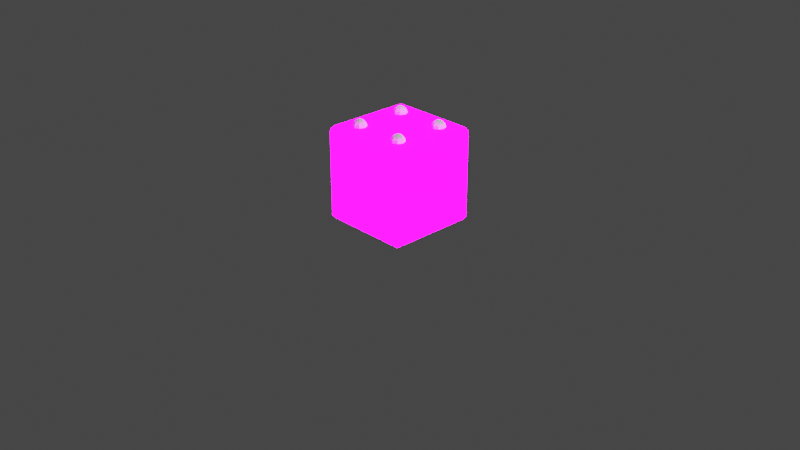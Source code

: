 # Source: Dice4.blend  (saved by Blender 3.6.11; exported with 4.5.12 LTS)
import bpy
from mathutils import Matrix  # noqa: F401  (used for matrix-valued properties, if any)

bpy.ops.wm.read_factory_settings(use_empty=True)
scene = bpy.context.scene
scene.name = 'Scene'

# ---- collections
col_collection = bpy.data.collections.new('Collection'); scene.collection.children.link(col_collection)
col_extras = bpy.data.collections.new('Extras'); scene.collection.children.link(col_extras)
col_export = bpy.data.collections.new('Export'); scene.collection.children.link(col_export)

# ---- images (referenced by path relative to the original .blend; pixels are not part of the script)
import os
ASSET_DIR = os.environ.get("B2B_ASSET_DIR", "")  # directory of the original .blend (textures are referenced by path, not embedded)
HERE = os.path.dirname(os.path.abspath(__file__))  # packed textures are extracted next to this script under _unpacked/

def load_image(name, relpath, width, height, colorspace="sRGB"):
    """Load a texture the original file referenced (path relative to the .blend, or extracted next to this script)."""
    p = next((c for c in (os.path.join(HERE, relpath), os.path.join(ASSET_DIR, relpath)) if relpath and os.path.exists(c)), "")
    if p:
        img = bpy.data.images.load(p, check_existing=True)
        img.name = name
    else:  # same state as the original file: an image datablock whose file is absent (Cycles renders it pink)
        img = bpy.data.images.new(name, width, height)
        img.source = "FILE"
        img.filepath = "//" + (relpath or name)
    img.colorspace_settings.name = colorspace
    return img
img_imphenziapixpal_emission_png = load_image('ImphenziaPixPal_Emission.png', 'ImphenziaPixPal_Emission.png', 1024, 1024, 'sRGB')
img_imphenziapixpal_attributes_png = load_image('ImphenziaPixPal_Attributes.png', 'ImphenziaPixPal_Attributes.png', 1024, 1024, 'sRGB')
img_imphenziapixpal_basecolor_png = load_image('ImphenziaPixPal_BaseColor.png', 'ImphenziaPixPal_BaseColor.png', 1024, 1024, 'sRGB')

# ---- materials (node trees are filled in below, after node groups)
mat_imphenziapixpal_001 = bpy.data.materials.new('ImphenziaPixPal.001')
mat_imphenziapixpal_001.alpha_threshold = 0.0
mat_imphenziapixpal_001.use_transparent_shadow = False
mat_imphenziapixpal_001.roughness = 0.5
mat_imphenziapixpal_001.line_color = (0.0, 0.0, 0.0, 1.0)

# ---- material node trees
mat_imphenziapixpal_001.use_nodes = True; mat_imphenziapixpal_001.node_tree.nodes.clear()
_N = mat_imphenziapixpal_001.node_tree.nodes; _L = mat_imphenziapixpal_001.node_tree.links
n0 = _N.new('ShaderNodeOutputMaterial'); n0.name = 'Material Output'; n0.location = (2687, 904)
n1 = _N.new('ShaderNodeBsdfPrincipled'); n1.name = 'Principled BSDF'; n1.location = (2220, 1074)
n1.distribution = 'GGX'
n1.subsurface_method = 'RANDOM_WALK_SKIN'
n1.inputs[3].default_value = 1.45
n1.inputs[13].default_value = 0.1412
n1.inputs[28].default_value = 20.0
n2 = _N.new('ShaderNodeMath'); n2.name = 'Math'; n2.location = (1892, 744)
n2.operation = 'SUBTRACT'
n2.inputs[0].default_value = 1.0
n3 = _N.new('ShaderNodeMath'); n3.name = 'Math.003'; n3.location = (926, 312)
n3.operation = 'MULTIPLY'
n4 = _N.new('ShaderNodeMath'); n4.name = 'Math.002'; n4.location = (554, 193)
n4.operation = 'DIVIDE'
n4.inputs[1].default_value = 36.0
n5 = _N.new('ShaderNodeSeparateColor'); n5.name = 'Separate Color'; n5.location = (538, 598)
n6 = _N.new('ShaderNodeMath'); n6.name = 'Math.001'; n6.location = (1201, 841)
n6.operation = 'SUBTRACT'
n7 = _N.new('ShaderNodeSeparateXYZ'); n7.name = 'Separate XYZ'; n7.location = (963, 968)
n8 = _N.new('ShaderNodeCombineXYZ'); n8.name = 'Combine XYZ'; n8.location = (1473, 992)
n9 = _N.new('ShaderNodeTexCoord'); n9.name = 'Texture Coordinate'; n9.location = (727, 942)
n10 = _N.new('ShaderNodeTexImage'); n10.name = 'Image Texture'; n10.location = (1803, 498)
n10.image = img_imphenziapixpal_emission_png
n10.interpolation = 'Closest'
n11 = _N.new('ShaderNodeTexImage'); n11.name = 'Image Texture.003'; n11.location = (205, 499)
n11.image = img_imphenziapixpal_attributes_png
n11.interpolation = 'Closest'
n12 = _N.new('ShaderNodeTexImage'); n12.name = 'Image Texture.002'; n12.location = (1808, 1182)
n12.image = img_imphenziapixpal_basecolor_png
n12.interpolation = 'Closest'
n13 = _N.new('ShaderNodeValue'); n13.name = 'Value'; n13.location = (357, 115)
n13.outputs[0].default_value = 1.0
_L.new(n1.outputs[0], n0.inputs[0])
_L.new(n10.outputs[0], n1.inputs[27])
_L.new(n11.outputs[0], n5.inputs[0])
_L.new(n5.outputs[1], n2.inputs[1])
_L.new(n2.outputs[0], n1.inputs[2])
_L.new(n5.outputs[0], n1.inputs[1])
_L.new(n12.outputs[0], n1.inputs[0])
_L.new(n13.outputs[0], n4.inputs[0])
_L.new(n9.outputs[2], n7.inputs[0])
_L.new(n7.outputs[0], n8.inputs[0])
_L.new(n7.outputs[2], n8.inputs[2])
_L.new(n7.outputs[1], n6.inputs[0])
_L.new(n6.outputs[0], n8.inputs[1])
_L.new(n8.outputs[0], n12.inputs[0])
_L.new(n4.outputs[0], n3.inputs[0])
_L.new(n5.outputs[2], n3.inputs[1])
_L.new(n3.outputs[0], n6.inputs[1])
_L.new(n8.outputs[0], n10.inputs[0])
n0.is_active_output = True

# ---- world
world_world = bpy.data.worlds.new('World'); scene.world = world_world
world_world.use_nodes = True; world_world.node_tree.nodes.clear()
_N = world_world.node_tree.nodes; _L = world_world.node_tree.links
n0 = _N.new('ShaderNodeOutputWorld'); n0.name = 'World Output'; n0.location = (300, 300)
n1 = _N.new('ShaderNodeBackground'); n1.name = 'Background'; n1.location = (10, 300)
n1.inputs[0].default_value = (0.05088, 0.05088, 0.05088, 1.0)
_L.new(n1.outputs[0], n0.inputs[0])
n0.is_active_output = True
world_world.color = (0.05088, 0.05088, 0.05088)
world_world.use_sun_shadow = False
world_world.sun_shadow_jitter_overblur = 0.0

# ---- cameras
cam_camera = bpy.data.cameras.new('Camera')
cam_camera.clip_end = 100.0
cam_camera.ortho_scale = 7.314

# ---- lights
light_light = bpy.data.lights.new('Light', 'POINT')
light_light.transmission_factor = 0.0
light_light.energy = 1000.0
light_light.shadow_soft_size = 0.1
light_light.shadow_maximum_resolution = 0.006
light_light.use_absolute_resolution = True

# ---- meshes
me_sphere_001 = bpy.data.meshes.new('Sphere.001')
me_sphere_001.from_pydata([(0.2911, 0.2911, 0.06929), (0.3083, 0.3083, 0.05303), (0.3198, 0.3198, 0.0287), (0.3239, 0.3239, 6.847e-08), (0.3198, 0.3198, -0.0287), (0.3083, 0.3083, -0.05303), (0.2911, 0.2911, -0.06929), (0.2995, 0.2708, 0.06929), (0.3239, 0.2708, 0.05303), (0.3401, 0.2708, 0.0287), (0.3458, 0.2708, 7.024e-08), (0.3401, 0.2708, -0.0287), (0.3239, 0.2708, -0.05303), (0.2995, 0.2708, -0.06929), (0.2911, 0.2505, 0.06929), (0.3083, 0.2333, 0.05303), (0.3198, 0.2218, 0.0287), (0.3239, 0.2178, 6.628e-08), (0.3198, 0.2218, -0.0287), (0.3083, 0.2333, -0.05303), (0.2911, 0.2505, -0.06929), (0.2708, 0.2421, 0.06929), (0.2708, 0.2178, 0.05303), (0.2708, 0.2015, 0.0287), (0.2708, 0.1958, 5.891e-08), (0.2708, 0.2015, -0.0287), (0.2708, 0.2178, -0.05303), (0.2708, 0.2421, -0.06929), (0.2505, 0.2505, 0.06929), (0.2333, 0.2333, 0.05303), (0.2218, 0.2218, 0.0287), (0.2178, 0.2178, 5.245e-08), (0.2218, 0.2218, -0.0287), (0.2333, 0.2333, -0.05303), (0.2505, 0.2505, -0.06929), (0.2421, 0.2708, 0.06929), (0.2178, 0.2708, 0.05303), (0.2015, 0.2708, 0.0287), (0.1958, 0.2708, 5.068e-08), (0.2015, 0.2708, -0.0287), (0.2178, 0.2708, -0.05303), (0.2421, 0.2708, -0.06929), (0.2505, 0.2911, 0.06929), (0.2333, 0.3083, 0.05303), (0.2218, 0.3198, 0.0287), (0.2178, 0.3239, 5.464e-08), (0.2218, 0.3198, -0.0287), (0.2333, 0.3083, -0.05303), (0.2505, 0.2911, -0.06929), (0.2708, 0.2708, -0.075), (0.2708, 0.2708, 0.075), (0.2708, 0.2995, 0.06929), (0.2708, 0.3239, 0.05303), (0.2708, 0.3401, 0.0287), (0.2708, 0.3458, 6.201e-08), (0.2708, 0.3401, -0.0287), (0.2708, 0.3239, -0.05303), (0.2708, 0.2995, -0.06929)], [], [(57, 56, 5, 6), (55, 54, 3, 4), (53, 52, 1, 2), (51, 50, 0), (49, 57, 6), (56, 55, 4, 5), (54, 53, 2, 3), (52, 51, 0, 1), (49, 6, 13), (5, 4, 11, 12), (3, 2, 9, 10), (1, 0, 7, 8), (6, 5, 12, 13), (4, 3, 10, 11), (2, 1, 8, 9), (0, 50, 7), (10, 9, 16, 17), (8, 7, 14, 15), (13, 12, 19, 20), (11, 10, 17, 18), (9, 8, 15, 16), (7, 50, 14), (49, 13, 20), (12, 11, 18, 19), (20, 19, 26, 27), (18, 17, 24, 25), (16, 15, 22, 23), (14, 50, 21), (49, 20, 27), (19, 18, 25, 26), (17, 16, 23, 24), (15, 14, 21, 22), (23, 22, 29, 30), (21, 50, 28), (49, 27, 34), (26, 25, 32, 33), (24, 23, 30, 31), (22, 21, 28, 29), (27, 26, 33, 34), (25, 24, 31, 32), (49, 34, 41), (33, 32, 39, 40), (31, 30, 37, 38), (29, 28, 35, 36), (34, 33, 40, 41), (32, 31, 38, 39), (30, 29, 36, 37), (28, 50, 35), (36, 35, 42, 43), (41, 40, 47, 48), (39, 38, 45, 46), (37, 36, 43, 44), (35, 50, 42), (49, 41, 48), (40, 39, 46, 47), (38, 37, 44, 45), (48, 47, 56, 57), (46, 45, 54, 55), (44, 43, 52, 53), (42, 50, 51), (49, 48, 57), (47, 46, 55, 56), (45, 44, 53, 54), (43, 42, 51, 52)])
_uv = me_sphere_001.uv_layers.new(name='UVMap')
_uv.uv.foreach_set('vector', [0.75, 0.125, 0.75, 0.25, 0.625, 0.25, 0.625, 0.125, 0.75, 0.375, 0.75, 0.5, 0.625, 0.5, 0.625, 0.375, 0.75, 0.625, 0.75, 0.75, 0.625, 0.75, 0.625, 0.625, 0.75, 0.875, 0.6875, 1.0, 0.625, 0.875, 0.6875, 0.0, 0.75, 0.125, 0.625, 0.125, 0.75, 0.25, 0.75, 0.375, 0.625, 0.375, 0.625, 0.25, 0.75, 0.5, 0.75, 0.625, 0.625, 0.625, 0.625, 0.5, 0.75, 0.75, 0.75, 0.875, 0.625, 0.875, 0.625, 0.75, 0.5625, 0.0, 0.625, 0.125, 0.5, 0.125, 0.625, 0.25, 0.625, 0.375, 0.5, 0.375, 0.5, 0.25, 0.625, 0.5, 0.625, 0.625, 0.5, 0.625, 0.5, 0.5, 0.625, 0.75, 0.625, 0.875, 0.5, 0.875, 0.5, 0.75, 0.625, 0.125, 0.625, 0.25, 0.5, 0.25, 0.5, 0.125, 0.625, 0.375, 0.625, 0.5, 0.5, 0.5, 0.5, 0.375, 0.625, 0.625, 0.625, 0.75, 0.5, 0.75, 0.5, 0.625, 0.625, 0.875, 0.5625, 1.0, 0.5, 0.875, 0.5, 0.5, 0.5, 0.625, 0.375, 0.625, 0.375, 0.5, 0.5, 0.75, 0.5, 0.875, 0.375, 0.875, 0.375, 0.75, 0.5, 0.125, 0.5, 0.25, 0.375, 0.25, 0.375, 0.125, 0.5, 0.375, 0.5, 0.5, 0.375, 0.5, 0.375, 0.375, 0.5, 0.625, 0.5, 0.75, 0.375, 0.75, 0.375, 0.625, 0.5, 0.875, 0.4375, 1.0, 0.375, 0.875, 0.4375, 0.0, 0.5, 0.125, 0.375, 0.125, 0.5, 0.25, 0.5, 0.375, 0.375, 0.375, 0.375, 0.25, 0.375, 0.125, 0.375, 0.25, 0.25, 0.25, 0.25, 0.125, 0.375, 0.375, 0.375, 0.5, 0.25, 0.5, 0.25, 0.375, 0.375, 0.625, 0.375, 0.75, 0.25, 0.75, 0.25, 0.625, 0.375, 0.875, 0.3125, 1.0, 0.25, 0.875, 0.3125, 0.0, 0.375, 0.125, 0.25, 0.125, 0.375, 0.25, 0.375, 0.375, 0.25, 0.375, 0.25, 0.25, 0.375, 0.5, 0.375, 0.625, 0.25, 0.625, 0.25, 0.5, 0.375, 0.75, 0.375, 0.875, 0.25, 0.875, 0.25, 0.75, 0.25, 0.625, 0.25, 0.75, 0.125, 0.75, 0.125, 0.625, 0.25, 0.875, 0.1875, 1.0, 0.125, 0.875, 0.1875, 0.0, 0.25, 0.125, 0.125, 0.125, 0.25, 0.25, 0.25, 0.375, 0.125, 0.375, 0.125, 0.25, 0.25, 0.5, 0.25, 0.625, 0.125, 0.625, 0.125, 0.5, 0.25, 0.75, 0.25, 0.875, 0.125, 0.875, 0.125, 0.75, 0.25, 0.125, 0.25, 0.25, 0.125, 0.25, 0.125, 0.125, 0.25, 0.375, 0.25, 0.5, 0.125, 0.5, 0.125, 0.375, 0.0625, 0.0, 0.125, 0.125, 0.0, 0.125, 0.125, 0.25, 0.125, 0.375, 0.0, 0.375, 0.0, 0.25, 0.125, 0.5, 0.125, 0.625, 0.0, 0.625, 0.0, 0.5, 0.125, 0.75, 0.125, 0.875, 0.0, 0.875, 0.0, 0.75, 0.125, 0.125, 0.125, 0.25, 0.0, 0.25, 0.0, 0.125, 0.125, 0.375, 0.125, 0.5, 0.0, 0.5, 0.0, 0.375, 0.125, 0.625, 0.125, 0.75, 0.0, 0.75, 0.0, 0.625, 0.125, 0.875, 0.0625, 1.0, 0.0, 0.875, 1.0, 0.75, 1.0, 0.875, 0.875, 0.875, 0.875, 0.75, 1.0, 0.125, 1.0, 0.25, 0.875, 0.25, 0.875, 0.125, 1.0, 0.375, 1.0, 0.5, 0.875, 0.5, 0.875, 0.375, 1.0, 0.625, 1.0, 0.75, 0.875, 0.75, 0.875, 0.625, 1.0, 0.875, 0.9375, 1.0, 0.875, 0.875, 0.9375, 0.0, 1.0, 0.125, 0.875, 0.125, 1.0, 0.25, 1.0, 0.375, 0.875, 0.375, 0.875, 0.25, 1.0, 0.5, 1.0, 0.625, 0.875, 0.625, 0.875, 0.5, 0.875, 0.125, 0.875, 0.25, 0.75, 0.25, 0.75, 0.125, 0.875, 0.375, 0.875, 0.5, 0.75, 0.5, 0.75, 0.375, 0.875, 0.625, 0.875, 0.75, 0.75, 0.75, 0.75, 0.625, 0.875, 0.875, 0.8125, 1.0, 0.75, 0.875, 0.8125, 0.0, 0.875, 0.125, 0.75, 0.125, 0.875, 0.25, 0.875, 0.375, 0.75, 0.375, 0.75, 0.25, 0.875, 0.5, 0.875, 0.625, 0.75, 0.625, 0.75, 0.5, 0.875, 0.75, 0.875, 0.875, 0.75, 0.875, 0.75, 0.75])
me_sphere_001.update()
me_sphere_003 = bpy.data.meshes.new('Sphere.003')
me_sphere_003.from_pydata([(0.2911, 0.2911, 0.06929), (0.3083, 0.3083, 0.05303), (0.3198, 0.3198, 0.0287), (0.3239, 0.3239, 6.847e-08), (0.3198, 0.3198, -0.0287), (0.3083, 0.3083, -0.05303), (0.2911, 0.2911, -0.06929), (0.2995, 0.2708, 0.06929), (0.3239, 0.2708, 0.05303), (0.3401, 0.2708, 0.0287), (0.3458, 0.2708, 7.024e-08), (0.3401, 0.2708, -0.0287), (0.3239, 0.2708, -0.05303), (0.2995, 0.2708, -0.06929), (0.2911, 0.2505, 0.06929), (0.3083, 0.2333, 0.05303), (0.3198, 0.2218, 0.0287), (0.3239, 0.2178, 6.628e-08), (0.3198, 0.2218, -0.0287), (0.3083, 0.2333, -0.05303), (0.2911, 0.2505, -0.06929), (0.2708, 0.2421, 0.06929), (0.2708, 0.2178, 0.05303), (0.2708, 0.2015, 0.0287), (0.2708, 0.1958, 5.891e-08), (0.2708, 0.2015, -0.0287), (0.2708, 0.2178, -0.05303), (0.2708, 0.2421, -0.06929), (0.2505, 0.2505, 0.06929), (0.2333, 0.2333, 0.05303), (0.2218, 0.2218, 0.0287), (0.2178, 0.2178, 5.245e-08), (0.2218, 0.2218, -0.0287), (0.2333, 0.2333, -0.05303), (0.2505, 0.2505, -0.06929), (0.2421, 0.2708, 0.06929), (0.2178, 0.2708, 0.05303), (0.2015, 0.2708, 0.0287), (0.1958, 0.2708, 5.068e-08), (0.2015, 0.2708, -0.0287), (0.2178, 0.2708, -0.05303), (0.2421, 0.2708, -0.06929), (0.2505, 0.2911, 0.06929), (0.2333, 0.3083, 0.05303), (0.2218, 0.3198, 0.0287), (0.2178, 0.3239, 5.464e-08), (0.2218, 0.3198, -0.0287), (0.2333, 0.3083, -0.05303), (0.2505, 0.2911, -0.06929), (0.2708, 0.2708, -0.075), (0.2708, 0.2708, 0.075), (0.2708, 0.2995, 0.06929), (0.2708, 0.3239, 0.05303), (0.2708, 0.3401, 0.0287), (0.2708, 0.3458, 6.201e-08), (0.2708, 0.3401, -0.0287), (0.2708, 0.3239, -0.05303), (0.2708, 0.2995, -0.06929)], [], [(57, 56, 5, 6), (55, 54, 3, 4), (53, 52, 1, 2), (51, 50, 0), (49, 57, 6), (56, 55, 4, 5), (54, 53, 2, 3), (52, 51, 0, 1), (49, 6, 13), (5, 4, 11, 12), (3, 2, 9, 10), (1, 0, 7, 8), (6, 5, 12, 13), (4, 3, 10, 11), (2, 1, 8, 9), (0, 50, 7), (10, 9, 16, 17), (8, 7, 14, 15), (13, 12, 19, 20), (11, 10, 17, 18), (9, 8, 15, 16), (7, 50, 14), (49, 13, 20), (12, 11, 18, 19), (20, 19, 26, 27), (18, 17, 24, 25), (16, 15, 22, 23), (14, 50, 21), (49, 20, 27), (19, 18, 25, 26), (17, 16, 23, 24), (15, 14, 21, 22), (23, 22, 29, 30), (21, 50, 28), (49, 27, 34), (26, 25, 32, 33), (24, 23, 30, 31), (22, 21, 28, 29), (27, 26, 33, 34), (25, 24, 31, 32), (49, 34, 41), (33, 32, 39, 40), (31, 30, 37, 38), (29, 28, 35, 36), (34, 33, 40, 41), (32, 31, 38, 39), (30, 29, 36, 37), (28, 50, 35), (36, 35, 42, 43), (41, 40, 47, 48), (39, 38, 45, 46), (37, 36, 43, 44), (35, 50, 42), (49, 41, 48), (40, 39, 46, 47), (38, 37, 44, 45), (48, 47, 56, 57), (46, 45, 54, 55), (44, 43, 52, 53), (42, 50, 51), (49, 48, 57), (47, 46, 55, 56), (45, 44, 53, 54), (43, 42, 51, 52)])
_uv = me_sphere_003.uv_layers.new(name='UVMap')
_uv.uv.foreach_set('vector', [0.75, 0.125, 0.75, 0.25, 0.625, 0.25, 0.625, 0.125, 0.75, 0.375, 0.75, 0.5, 0.625, 0.5, 0.625, 0.375, 0.75, 0.625, 0.75, 0.75, 0.625, 0.75, 0.625, 0.625, 0.75, 0.875, 0.6875, 1.0, 0.625, 0.875, 0.6875, 0.0, 0.75, 0.125, 0.625, 0.125, 0.75, 0.25, 0.75, 0.375, 0.625, 0.375, 0.625, 0.25, 0.75, 0.5, 0.75, 0.625, 0.625, 0.625, 0.625, 0.5, 0.75, 0.75, 0.75, 0.875, 0.625, 0.875, 0.625, 0.75, 0.5625, 0.0, 0.625, 0.125, 0.5, 0.125, 0.625, 0.25, 0.625, 0.375, 0.5, 0.375, 0.5, 0.25, 0.625, 0.5, 0.625, 0.625, 0.5, 0.625, 0.5, 0.5, 0.625, 0.75, 0.625, 0.875, 0.5, 0.875, 0.5, 0.75, 0.625, 0.125, 0.625, 0.25, 0.5, 0.25, 0.5, 0.125, 0.625, 0.375, 0.625, 0.5, 0.5, 0.5, 0.5, 0.375, 0.625, 0.625, 0.625, 0.75, 0.5, 0.75, 0.5, 0.625, 0.625, 0.875, 0.5625, 1.0, 0.5, 0.875, 0.5, 0.5, 0.5, 0.625, 0.375, 0.625, 0.375, 0.5, 0.5, 0.75, 0.5, 0.875, 0.375, 0.875, 0.375, 0.75, 0.5, 0.125, 0.5, 0.25, 0.375, 0.25, 0.375, 0.125, 0.5, 0.375, 0.5, 0.5, 0.375, 0.5, 0.375, 0.375, 0.5, 0.625, 0.5, 0.75, 0.375, 0.75, 0.375, 0.625, 0.5, 0.875, 0.4375, 1.0, 0.375, 0.875, 0.4375, 0.0, 0.5, 0.125, 0.375, 0.125, 0.5, 0.25, 0.5, 0.375, 0.375, 0.375, 0.375, 0.25, 0.375, 0.125, 0.375, 0.25, 0.25, 0.25, 0.25, 0.125, 0.375, 0.375, 0.375, 0.5, 0.25, 0.5, 0.25, 0.375, 0.375, 0.625, 0.375, 0.75, 0.25, 0.75, 0.25, 0.625, 0.375, 0.875, 0.3125, 1.0, 0.25, 0.875, 0.3125, 0.0, 0.375, 0.125, 0.25, 0.125, 0.375, 0.25, 0.375, 0.375, 0.25, 0.375, 0.25, 0.25, 0.375, 0.5, 0.375, 0.625, 0.25, 0.625, 0.25, 0.5, 0.375, 0.75, 0.375, 0.875, 0.25, 0.875, 0.25, 0.75, 0.25, 0.625, 0.25, 0.75, 0.125, 0.75, 0.125, 0.625, 0.25, 0.875, 0.1875, 1.0, 0.125, 0.875, 0.1875, 0.0, 0.25, 0.125, 0.125, 0.125, 0.25, 0.25, 0.25, 0.375, 0.125, 0.375, 0.125, 0.25, 0.25, 0.5, 0.25, 0.625, 0.125, 0.625, 0.125, 0.5, 0.25, 0.75, 0.25, 0.875, 0.125, 0.875, 0.125, 0.75, 0.25, 0.125, 0.25, 0.25, 0.125, 0.25, 0.125, 0.125, 0.25, 0.375, 0.25, 0.5, 0.125, 0.5, 0.125, 0.375, 0.0625, 0.0, 0.125, 0.125, 0.0, 0.125, 0.125, 0.25, 0.125, 0.375, 0.0, 0.375, 0.0, 0.25, 0.125, 0.5, 0.125, 0.625, 0.0, 0.625, 0.0, 0.5, 0.125, 0.75, 0.125, 0.875, 0.0, 0.875, 0.0, 0.75, 0.125, 0.125, 0.125, 0.25, 0.0, 0.25, 0.0, 0.125, 0.125, 0.375, 0.125, 0.5, 0.0, 0.5, 0.0, 0.375, 0.125, 0.625, 0.125, 0.75, 0.0, 0.75, 0.0, 0.625, 0.125, 0.875, 0.0625, 1.0, 0.0, 0.875, 1.0, 0.75, 1.0, 0.875, 0.875, 0.875, 0.875, 0.75, 1.0, 0.125, 1.0, 0.25, 0.875, 0.25, 0.875, 0.125, 1.0, 0.375, 1.0, 0.5, 0.875, 0.5, 0.875, 0.375, 1.0, 0.625, 1.0, 0.75, 0.875, 0.75, 0.875, 0.625, 1.0, 0.875, 0.9375, 1.0, 0.875, 0.875, 0.9375, 0.0, 1.0, 0.125, 0.875, 0.125, 1.0, 0.25, 1.0, 0.375, 0.875, 0.375, 0.875, 0.25, 1.0, 0.5, 1.0, 0.625, 0.875, 0.625, 0.875, 0.5, 0.875, 0.125, 0.875, 0.25, 0.75, 0.25, 0.75, 0.125, 0.875, 0.375, 0.875, 0.5, 0.75, 0.5, 0.75, 0.375, 0.875, 0.625, 0.875, 0.75, 0.75, 0.75, 0.75, 0.625, 0.875, 0.875, 0.8125, 1.0, 0.75, 0.875, 0.8125, 0.0, 0.875, 0.125, 0.75, 0.125, 0.875, 0.25, 0.875, 0.375, 0.75, 0.375, 0.75, 0.25, 0.875, 0.5, 0.875, 0.625, 0.75, 0.625, 0.75, 0.5, 0.875, 0.75, 0.875, 0.875, 0.75, 0.875, 0.75, 0.75])
me_sphere_003.update()
me_sphere_004 = bpy.data.meshes.new('Sphere.004')
me_sphere_004.from_pydata([(0.2911, 0.2911, 0.06929), (0.3083, 0.3083, 0.05303), (0.3198, 0.3198, 0.0287), (0.3239, 0.3239, 6.847e-08), (0.3198, 0.3198, -0.0287), (0.3083, 0.3083, -0.05303), (0.2911, 0.2911, -0.06929), (0.2995, 0.2708, 0.06929), (0.3239, 0.2708, 0.05303), (0.3401, 0.2708, 0.0287), (0.3458, 0.2708, 7.024e-08), (0.3401, 0.2708, -0.0287), (0.3239, 0.2708, -0.05303), (0.2995, 0.2708, -0.06929), (0.2911, 0.2505, 0.06929), (0.3083, 0.2333, 0.05303), (0.3198, 0.2218, 0.0287), (0.3239, 0.2178, 6.628e-08), (0.3198, 0.2218, -0.0287), (0.3083, 0.2333, -0.05303), (0.2911, 0.2505, -0.06929), (0.2708, 0.2421, 0.06929), (0.2708, 0.2178, 0.05303), (0.2708, 0.2015, 0.0287), (0.2708, 0.1958, 5.891e-08), (0.2708, 0.2015, -0.0287), (0.2708, 0.2178, -0.05303), (0.2708, 0.2421, -0.06929), (0.2505, 0.2505, 0.06929), (0.2333, 0.2333, 0.05303), (0.2218, 0.2218, 0.0287), (0.2178, 0.2178, 5.245e-08), (0.2218, 0.2218, -0.0287), (0.2333, 0.2333, -0.05303), (0.2505, 0.2505, -0.06929), (0.2421, 0.2708, 0.06929), (0.2178, 0.2708, 0.05303), (0.2015, 0.2708, 0.0287), (0.1958, 0.2708, 5.068e-08), (0.2015, 0.2708, -0.0287), (0.2178, 0.2708, -0.05303), (0.2421, 0.2708, -0.06929), (0.2505, 0.2911, 0.06929), (0.2333, 0.3083, 0.05303), (0.2218, 0.3198, 0.0287), (0.2178, 0.3239, 5.464e-08), (0.2218, 0.3198, -0.0287), (0.2333, 0.3083, -0.05303), (0.2505, 0.2911, -0.06929), (0.2708, 0.2708, -0.075), (0.2708, 0.2708, 0.075), (0.2708, 0.2995, 0.06929), (0.2708, 0.3239, 0.05303), (0.2708, 0.3401, 0.0287), (0.2708, 0.3458, 6.201e-08), (0.2708, 0.3401, -0.0287), (0.2708, 0.3239, -0.05303), (0.2708, 0.2995, -0.06929)], [], [(57, 56, 5, 6), (55, 54, 3, 4), (53, 52, 1, 2), (51, 50, 0), (49, 57, 6), (56, 55, 4, 5), (54, 53, 2, 3), (52, 51, 0, 1), (49, 6, 13), (5, 4, 11, 12), (3, 2, 9, 10), (1, 0, 7, 8), (6, 5, 12, 13), (4, 3, 10, 11), (2, 1, 8, 9), (0, 50, 7), (10, 9, 16, 17), (8, 7, 14, 15), (13, 12, 19, 20), (11, 10, 17, 18), (9, 8, 15, 16), (7, 50, 14), (49, 13, 20), (12, 11, 18, 19), (20, 19, 26, 27), (18, 17, 24, 25), (16, 15, 22, 23), (14, 50, 21), (49, 20, 27), (19, 18, 25, 26), (17, 16, 23, 24), (15, 14, 21, 22), (23, 22, 29, 30), (21, 50, 28), (49, 27, 34), (26, 25, 32, 33), (24, 23, 30, 31), (22, 21, 28, 29), (27, 26, 33, 34), (25, 24, 31, 32), (49, 34, 41), (33, 32, 39, 40), (31, 30, 37, 38), (29, 28, 35, 36), (34, 33, 40, 41), (32, 31, 38, 39), (30, 29, 36, 37), (28, 50, 35), (36, 35, 42, 43), (41, 40, 47, 48), (39, 38, 45, 46), (37, 36, 43, 44), (35, 50, 42), (49, 41, 48), (40, 39, 46, 47), (38, 37, 44, 45), (48, 47, 56, 57), (46, 45, 54, 55), (44, 43, 52, 53), (42, 50, 51), (49, 48, 57), (47, 46, 55, 56), (45, 44, 53, 54), (43, 42, 51, 52)])
_uv = me_sphere_004.uv_layers.new(name='UVMap')
_uv.uv.foreach_set('vector', [0.75, 0.125, 0.75, 0.25, 0.625, 0.25, 0.625, 0.125, 0.75, 0.375, 0.75, 0.5, 0.625, 0.5, 0.625, 0.375, 0.75, 0.625, 0.75, 0.75, 0.625, 0.75, 0.625, 0.625, 0.75, 0.875, 0.6875, 1.0, 0.625, 0.875, 0.6875, 0.0, 0.75, 0.125, 0.625, 0.125, 0.75, 0.25, 0.75, 0.375, 0.625, 0.375, 0.625, 0.25, 0.75, 0.5, 0.75, 0.625, 0.625, 0.625, 0.625, 0.5, 0.75, 0.75, 0.75, 0.875, 0.625, 0.875, 0.625, 0.75, 0.5625, 0.0, 0.625, 0.125, 0.5, 0.125, 0.625, 0.25, 0.625, 0.375, 0.5, 0.375, 0.5, 0.25, 0.625, 0.5, 0.625, 0.625, 0.5, 0.625, 0.5, 0.5, 0.625, 0.75, 0.625, 0.875, 0.5, 0.875, 0.5, 0.75, 0.625, 0.125, 0.625, 0.25, 0.5, 0.25, 0.5, 0.125, 0.625, 0.375, 0.625, 0.5, 0.5, 0.5, 0.5, 0.375, 0.625, 0.625, 0.625, 0.75, 0.5, 0.75, 0.5, 0.625, 0.625, 0.875, 0.5625, 1.0, 0.5, 0.875, 0.5, 0.5, 0.5, 0.625, 0.375, 0.625, 0.375, 0.5, 0.5, 0.75, 0.5, 0.875, 0.375, 0.875, 0.375, 0.75, 0.5, 0.125, 0.5, 0.25, 0.375, 0.25, 0.375, 0.125, 0.5, 0.375, 0.5, 0.5, 0.375, 0.5, 0.375, 0.375, 0.5, 0.625, 0.5, 0.75, 0.375, 0.75, 0.375, 0.625, 0.5, 0.875, 0.4375, 1.0, 0.375, 0.875, 0.4375, 0.0, 0.5, 0.125, 0.375, 0.125, 0.5, 0.25, 0.5, 0.375, 0.375, 0.375, 0.375, 0.25, 0.375, 0.125, 0.375, 0.25, 0.25, 0.25, 0.25, 0.125, 0.375, 0.375, 0.375, 0.5, 0.25, 0.5, 0.25, 0.375, 0.375, 0.625, 0.375, 0.75, 0.25, 0.75, 0.25, 0.625, 0.375, 0.875, 0.3125, 1.0, 0.25, 0.875, 0.3125, 0.0, 0.375, 0.125, 0.25, 0.125, 0.375, 0.25, 0.375, 0.375, 0.25, 0.375, 0.25, 0.25, 0.375, 0.5, 0.375, 0.625, 0.25, 0.625, 0.25, 0.5, 0.375, 0.75, 0.375, 0.875, 0.25, 0.875, 0.25, 0.75, 0.25, 0.625, 0.25, 0.75, 0.125, 0.75, 0.125, 0.625, 0.25, 0.875, 0.1875, 1.0, 0.125, 0.875, 0.1875, 0.0, 0.25, 0.125, 0.125, 0.125, 0.25, 0.25, 0.25, 0.375, 0.125, 0.375, 0.125, 0.25, 0.25, 0.5, 0.25, 0.625, 0.125, 0.625, 0.125, 0.5, 0.25, 0.75, 0.25, 0.875, 0.125, 0.875, 0.125, 0.75, 0.25, 0.125, 0.25, 0.25, 0.125, 0.25, 0.125, 0.125, 0.25, 0.375, 0.25, 0.5, 0.125, 0.5, 0.125, 0.375, 0.0625, 0.0, 0.125, 0.125, 0.0, 0.125, 0.125, 0.25, 0.125, 0.375, 0.0, 0.375, 0.0, 0.25, 0.125, 0.5, 0.125, 0.625, 0.0, 0.625, 0.0, 0.5, 0.125, 0.75, 0.125, 0.875, 0.0, 0.875, 0.0, 0.75, 0.125, 0.125, 0.125, 0.25, 0.0, 0.25, 0.0, 0.125, 0.125, 0.375, 0.125, 0.5, 0.0, 0.5, 0.0, 0.375, 0.125, 0.625, 0.125, 0.75, 0.0, 0.75, 0.0, 0.625, 0.125, 0.875, 0.0625, 1.0, 0.0, 0.875, 1.0, 0.75, 1.0, 0.875, 0.875, 0.875, 0.875, 0.75, 1.0, 0.125, 1.0, 0.25, 0.875, 0.25, 0.875, 0.125, 1.0, 0.375, 1.0, 0.5, 0.875, 0.5, 0.875, 0.375, 1.0, 0.625, 1.0, 0.75, 0.875, 0.75, 0.875, 0.625, 1.0, 0.875, 0.9375, 1.0, 0.875, 0.875, 0.9375, 0.0, 1.0, 0.125, 0.875, 0.125, 1.0, 0.25, 1.0, 0.375, 0.875, 0.375, 0.875, 0.25, 1.0, 0.5, 1.0, 0.625, 0.875, 0.625, 0.875, 0.5, 0.875, 0.125, 0.875, 0.25, 0.75, 0.25, 0.75, 0.125, 0.875, 0.375, 0.875, 0.5, 0.75, 0.5, 0.75, 0.375, 0.875, 0.625, 0.875, 0.75, 0.75, 0.75, 0.75, 0.625, 0.875, 0.875, 0.8125, 1.0, 0.75, 0.875, 0.8125, 0.0, 0.875, 0.125, 0.75, 0.125, 0.875, 0.25, 0.875, 0.375, 0.75, 0.375, 0.75, 0.25, 0.875, 0.5, 0.875, 0.625, 0.75, 0.625, 0.75, 0.5, 0.875, 0.75, 0.875, 0.875, 0.75, 0.875, 0.75, 0.75])
me_sphere_004.update()
me_sphere_005 = bpy.data.meshes.new('Sphere.005')
me_sphere_005.from_pydata([(0.2911, 0.2911, 0.06929), (0.3083, 0.3083, 0.05303), (0.3198, 0.3198, 0.0287), (0.3239, 0.3239, 6.847e-08), (0.3198, 0.3198, -0.0287), (0.3083, 0.3083, -0.05303), (0.2911, 0.2911, -0.06929), (0.2995, 0.2708, 0.06929), (0.3239, 0.2708, 0.05303), (0.3401, 0.2708, 0.0287), (0.3458, 0.2708, 7.024e-08), (0.3401, 0.2708, -0.0287), (0.3239, 0.2708, -0.05303), (0.2995, 0.2708, -0.06929), (0.2911, 0.2505, 0.06929), (0.3083, 0.2333, 0.05303), (0.3198, 0.2218, 0.0287), (0.3239, 0.2178, 6.628e-08), (0.3198, 0.2218, -0.0287), (0.3083, 0.2333, -0.05303), (0.2911, 0.2505, -0.06929), (0.2708, 0.2421, 0.06929), (0.2708, 0.2178, 0.05303), (0.2708, 0.2015, 0.0287), (0.2708, 0.1958, 5.891e-08), (0.2708, 0.2015, -0.0287), (0.2708, 0.2178, -0.05303), (0.2708, 0.2421, -0.06929), (0.2505, 0.2505, 0.06929), (0.2333, 0.2333, 0.05303), (0.2218, 0.2218, 0.0287), (0.2178, 0.2178, 5.245e-08), (0.2218, 0.2218, -0.0287), (0.2333, 0.2333, -0.05303), (0.2505, 0.2505, -0.06929), (0.2421, 0.2708, 0.06929), (0.2178, 0.2708, 0.05303), (0.2015, 0.2708, 0.0287), (0.1958, 0.2708, 5.068e-08), (0.2015, 0.2708, -0.0287), (0.2178, 0.2708, -0.05303), (0.2421, 0.2708, -0.06929), (0.2505, 0.2911, 0.06929), (0.2333, 0.3083, 0.05303), (0.2218, 0.3198, 0.0287), (0.2178, 0.3239, 5.464e-08), (0.2218, 0.3198, -0.0287), (0.2333, 0.3083, -0.05303), (0.2505, 0.2911, -0.06929), (0.2708, 0.2708, -0.075), (0.2708, 0.2708, 0.075), (0.2708, 0.2995, 0.06929), (0.2708, 0.3239, 0.05303), (0.2708, 0.3401, 0.0287), (0.2708, 0.3458, 6.201e-08), (0.2708, 0.3401, -0.0287), (0.2708, 0.3239, -0.05303), (0.2708, 0.2995, -0.06929)], [], [(57, 56, 5, 6), (55, 54, 3, 4), (53, 52, 1, 2), (51, 50, 0), (49, 57, 6), (56, 55, 4, 5), (54, 53, 2, 3), (52, 51, 0, 1), (49, 6, 13), (5, 4, 11, 12), (3, 2, 9, 10), (1, 0, 7, 8), (6, 5, 12, 13), (4, 3, 10, 11), (2, 1, 8, 9), (0, 50, 7), (10, 9, 16, 17), (8, 7, 14, 15), (13, 12, 19, 20), (11, 10, 17, 18), (9, 8, 15, 16), (7, 50, 14), (49, 13, 20), (12, 11, 18, 19), (20, 19, 26, 27), (18, 17, 24, 25), (16, 15, 22, 23), (14, 50, 21), (49, 20, 27), (19, 18, 25, 26), (17, 16, 23, 24), (15, 14, 21, 22), (23, 22, 29, 30), (21, 50, 28), (49, 27, 34), (26, 25, 32, 33), (24, 23, 30, 31), (22, 21, 28, 29), (27, 26, 33, 34), (25, 24, 31, 32), (49, 34, 41), (33, 32, 39, 40), (31, 30, 37, 38), (29, 28, 35, 36), (34, 33, 40, 41), (32, 31, 38, 39), (30, 29, 36, 37), (28, 50, 35), (36, 35, 42, 43), (41, 40, 47, 48), (39, 38, 45, 46), (37, 36, 43, 44), (35, 50, 42), (49, 41, 48), (40, 39, 46, 47), (38, 37, 44, 45), (48, 47, 56, 57), (46, 45, 54, 55), (44, 43, 52, 53), (42, 50, 51), (49, 48, 57), (47, 46, 55, 56), (45, 44, 53, 54), (43, 42, 51, 52)])
_uv = me_sphere_005.uv_layers.new(name='UVMap')
_uv.uv.foreach_set('vector', [0.75, 0.125, 0.75, 0.25, 0.625, 0.25, 0.625, 0.125, 0.75, 0.375, 0.75, 0.5, 0.625, 0.5, 0.625, 0.375, 0.75, 0.625, 0.75, 0.75, 0.625, 0.75, 0.625, 0.625, 0.75, 0.875, 0.6875, 1.0, 0.625, 0.875, 0.6875, 0.0, 0.75, 0.125, 0.625, 0.125, 0.75, 0.25, 0.75, 0.375, 0.625, 0.375, 0.625, 0.25, 0.75, 0.5, 0.75, 0.625, 0.625, 0.625, 0.625, 0.5, 0.75, 0.75, 0.75, 0.875, 0.625, 0.875, 0.625, 0.75, 0.5625, 0.0, 0.625, 0.125, 0.5, 0.125, 0.625, 0.25, 0.625, 0.375, 0.5, 0.375, 0.5, 0.25, 0.625, 0.5, 0.625, 0.625, 0.5, 0.625, 0.5, 0.5, 0.625, 0.75, 0.625, 0.875, 0.5, 0.875, 0.5, 0.75, 0.625, 0.125, 0.625, 0.25, 0.5, 0.25, 0.5, 0.125, 0.625, 0.375, 0.625, 0.5, 0.5, 0.5, 0.5, 0.375, 0.625, 0.625, 0.625, 0.75, 0.5, 0.75, 0.5, 0.625, 0.625, 0.875, 0.5625, 1.0, 0.5, 0.875, 0.5, 0.5, 0.5, 0.625, 0.375, 0.625, 0.375, 0.5, 0.5, 0.75, 0.5, 0.875, 0.375, 0.875, 0.375, 0.75, 0.5, 0.125, 0.5, 0.25, 0.375, 0.25, 0.375, 0.125, 0.5, 0.375, 0.5, 0.5, 0.375, 0.5, 0.375, 0.375, 0.5, 0.625, 0.5, 0.75, 0.375, 0.75, 0.375, 0.625, 0.5, 0.875, 0.4375, 1.0, 0.375, 0.875, 0.4375, 0.0, 0.5, 0.125, 0.375, 0.125, 0.5, 0.25, 0.5, 0.375, 0.375, 0.375, 0.375, 0.25, 0.375, 0.125, 0.375, 0.25, 0.25, 0.25, 0.25, 0.125, 0.375, 0.375, 0.375, 0.5, 0.25, 0.5, 0.25, 0.375, 0.375, 0.625, 0.375, 0.75, 0.25, 0.75, 0.25, 0.625, 0.375, 0.875, 0.3125, 1.0, 0.25, 0.875, 0.3125, 0.0, 0.375, 0.125, 0.25, 0.125, 0.375, 0.25, 0.375, 0.375, 0.25, 0.375, 0.25, 0.25, 0.375, 0.5, 0.375, 0.625, 0.25, 0.625, 0.25, 0.5, 0.375, 0.75, 0.375, 0.875, 0.25, 0.875, 0.25, 0.75, 0.25, 0.625, 0.25, 0.75, 0.125, 0.75, 0.125, 0.625, 0.25, 0.875, 0.1875, 1.0, 0.125, 0.875, 0.1875, 0.0, 0.25, 0.125, 0.125, 0.125, 0.25, 0.25, 0.25, 0.375, 0.125, 0.375, 0.125, 0.25, 0.25, 0.5, 0.25, 0.625, 0.125, 0.625, 0.125, 0.5, 0.25, 0.75, 0.25, 0.875, 0.125, 0.875, 0.125, 0.75, 0.25, 0.125, 0.25, 0.25, 0.125, 0.25, 0.125, 0.125, 0.25, 0.375, 0.25, 0.5, 0.125, 0.5, 0.125, 0.375, 0.0625, 0.0, 0.125, 0.125, 0.0, 0.125, 0.125, 0.25, 0.125, 0.375, 0.0, 0.375, 0.0, 0.25, 0.125, 0.5, 0.125, 0.625, 0.0, 0.625, 0.0, 0.5, 0.125, 0.75, 0.125, 0.875, 0.0, 0.875, 0.0, 0.75, 0.125, 0.125, 0.125, 0.25, 0.0, 0.25, 0.0, 0.125, 0.125, 0.375, 0.125, 0.5, 0.0, 0.5, 0.0, 0.375, 0.125, 0.625, 0.125, 0.75, 0.0, 0.75, 0.0, 0.625, 0.125, 0.875, 0.0625, 1.0, 0.0, 0.875, 1.0, 0.75, 1.0, 0.875, 0.875, 0.875, 0.875, 0.75, 1.0, 0.125, 1.0, 0.25, 0.875, 0.25, 0.875, 0.125, 1.0, 0.375, 1.0, 0.5, 0.875, 0.5, 0.875, 0.375, 1.0, 0.625, 1.0, 0.75, 0.875, 0.75, 0.875, 0.625, 1.0, 0.875, 0.9375, 1.0, 0.875, 0.875, 0.9375, 0.0, 1.0, 0.125, 0.875, 0.125, 1.0, 0.25, 1.0, 0.375, 0.875, 0.375, 0.875, 0.25, 1.0, 0.5, 1.0, 0.625, 0.875, 0.625, 0.875, 0.5, 0.875, 0.125, 0.875, 0.25, 0.75, 0.25, 0.75, 0.125, 0.875, 0.375, 0.875, 0.5, 0.75, 0.5, 0.75, 0.375, 0.875, 0.625, 0.875, 0.75, 0.75, 0.75, 0.75, 0.625, 0.875, 0.875, 0.8125, 1.0, 0.75, 0.875, 0.8125, 0.0, 0.875, 0.125, 0.75, 0.125, 0.875, 0.25, 0.875, 0.375, 0.75, 0.375, 0.75, 0.25, 0.875, 0.5, 0.875, 0.625, 0.75, 0.625, 0.75, 0.5, 0.875, 0.75, 0.875, 0.875, 0.75, 0.875, 0.75, 0.75])
me_sphere_005.update()
me_cube_001 = bpy.data.meshes.new('Cube.001')
me_cube_001.from_pydata([(-0.4514, -0.4514, 0.5), (-0.5, -0.4514, 0.4514), (-0.4514, -0.5, 0.4514), (-0.5, -0.4514, -0.4514), (-0.4514, -0.4514, -0.5), (-0.3198, -0.3198, -0.4713), (0.3198, -0.3198, -0.4713), (-0.3083, -0.3083, -0.447), (0.3083, -0.3083, -0.447), (-0.2911, -0.2911, -0.4307), (0.3198, 0.3198, -0.4713), (0.2911, -0.2911, -0.4307), (-0.3198, 0.3198, -0.4713), (0.3083, 0.3083, -0.447), (-0.4514, -0.5, -0.4514), (-0.2708, -0.3401, -0.4713), (-0.2708, -0.3239, -0.447), (0.2911, 0.2911, -0.4307), (-0.2708, -0.2995, -0.4307), (-0.3083, 0.3083, -0.447), (0.4514, -0.4514, 0.5), (0.3401, -0.2708, -0.4713), (-0.2911, 0.2911, -0.4307), (0.3239, -0.2708, -0.447), (0.4514, -0.5, 0.4514), (-0.2218, -0.3198, -0.4713), (0.2995, -0.2708, -0.4307), (-0.2333, -0.3083, -0.447), (0.5, -0.4514, 0.4514), (-0.2505, -0.2911, -0.4307), (0.2708, 0.3401, -0.4713), (0.4514, -0.4514, -0.5), (0.2708, 0.3239, -0.447), (0.5, -0.4514, -0.4514), (-0.2015, -0.2708, -0.4713), (0.3198, -0.2218, -0.4713), (0.2708, 0.2995, -0.4307), (-0.2178, -0.2708, -0.447), (0.3083, -0.2333, -0.447), (-0.2421, -0.2708, -0.4307), (0.2911, -0.2505, -0.4307), (0.4514, -0.5, -0.4514), (-0.3401, 0.2708, -0.4713), (-0.4514, 0.4514, 0.5), (-0.3239, 0.2708, -0.447), (-0.2218, -0.2218, -0.4713), (-0.4514, 0.5, 0.4514), (-0.2333, -0.2333, -0.447), (-0.2505, -0.2505, -0.4307), (0.2708, -0.2015, -0.4713), (0.2218, 0.3198, -0.4713), (-0.2995, 0.2708, -0.4307), (0.2708, -0.2178, -0.447), (0.2333, 0.3083, -0.447), (-0.2708, -0.2015, -0.4713), (0.2708, -0.2421, -0.4307), (-0.5, 0.4514, 0.4514), (-0.2708, -0.2178, -0.447), (-0.2708, -0.2421, -0.4307), (0.2505, 0.2911, -0.4307), (-0.4514, 0.4514, -0.5), (-0.5, 0.4514, -0.4514), (-0.4514, 0.5, -0.4514), (0.2218, -0.2218, -0.4713), (0.4514, 0.4514, 0.5), (-0.3198, -0.2218, -0.4713), (0.2333, -0.2333, -0.447), (-0.3083, -0.2333, -0.447), (0.2505, -0.2505, -0.4307), (-0.2911, -0.2505, -0.4307), (-0.2708, -0.2708, -0.425), (-0.3198, 0.2218, -0.4713), (0.2015, 0.2708, -0.4713), (0.2178, 0.2708, -0.447), (0.5, 0.4514, 0.4514), (-0.3083, 0.2333, -0.447), (0.2421, 0.2708, -0.4307), (0.2015, -0.2708, -0.4713), (-0.3401, -0.2708, -0.4713), (-0.3239, -0.2708, -0.447), (-0.2911, 0.2505, -0.4307), (-0.2995, -0.2708, -0.4307), (0.2178, -0.2708, -0.447), (0.4514, 0.5, 0.4514), (0.2421, -0.2708, -0.4307), (0.4514, 0.4514, -0.5), (0.4514, 0.5, -0.4514), (0.5, 0.4514, -0.4514), (0.2218, 0.2218, -0.4713), (0.2333, 0.2333, -0.447), (0.2218, -0.3198, -0.4713), (0.2333, -0.3083, -0.447), (-0.2708, 0.2015, -0.4713), (0.2505, -0.2911, -0.4307), (0.2505, 0.2505, -0.4307), (0.2708, -0.2708, -0.425), (-0.2708, 0.2178, -0.447), (-0.2708, 0.2421, -0.4307), (-0.2218, 0.2218, -0.4713), (-0.2333, 0.2333, -0.447), (-0.2505, 0.2505, -0.4307), (-0.2015, 0.2708, -0.4713), (0.2708, -0.3401, -0.4713), (0.2708, 0.2015, -0.4713), (-0.2178, 0.2708, -0.447), (0.2708, -0.3239, -0.447), (0.2708, 0.2178, -0.447), (0.2708, -0.2995, -0.4307), (-0.2421, 0.2708, -0.4307), (0.2708, 0.2421, -0.4307), (-0.2218, 0.3198, -0.4713), (-0.2333, 0.3083, -0.447), (-0.2505, 0.2911, -0.4307), (-0.2708, 0.2708, -0.425), (0.3198, 0.2218, -0.4713), (-0.2708, 0.3401, -0.4713), (-0.2708, 0.3239, -0.447), (0.3083, 0.2333, -0.447), (-0.2708, 0.2995, -0.4307), (0.2911, 0.2505, -0.4307), (0.2708, 0.2708, -0.425), (-0.3458, 0.2708, -0.5), (-0.3239, 0.2178, -0.5), (-0.3239, 0.3239, -0.5), (-0.1958, 0.2708, -0.5), (-0.2178, 0.3239, -0.5), (-0.2178, 0.2178, -0.5), (-0.2708, 0.3458, -0.5), (0.3401, 0.2708, -0.4713), (-0.2708, 0.1958, -0.5), (0.3239, 0.2708, -0.447), (0.2995, 0.2708, -0.4307), (0.2178, 0.2178, -0.5), (0.2708, 0.1958, -0.5), (0.3458, 0.2708, -0.5), (0.3239, 0.2178, -0.5), (0.3239, 0.3239, -0.5), (0.1958, 0.2708, -0.5), (0.2708, 0.3458, -0.5), (0.2178, 0.3239, -0.5), (0.1958, -0.2708, -0.5), (0.2708, -0.3458, -0.5), (0.2178, -0.3239, -0.5), (0.2178, -0.2178, -0.5), (0.3458, -0.2708, -0.5), (0.3239, -0.3239, -0.5), (0.3239, -0.2178, -0.5), (0.2708, -0.1958, -0.5), (-0.3458, -0.2708, -0.5), (-0.2708, -0.1958, -0.5), (-0.3239, -0.2178, -0.5), (-0.3239, -0.3239, -0.5), (-0.2178, -0.2178, -0.5), (-0.2708, -0.3458, -0.5), (-0.2178, -0.3239, -0.5), (-0.1958, -0.2708, -0.5)], [], [(0, 1, 2), (3, 4, 14), (20, 24, 28), (31, 33, 41), (43, 46, 56), (60, 61, 62), (64, 74, 83), (85, 86, 87), (1, 3, 14, 2), (33, 28, 24, 41), (64, 20, 28, 74), (86, 83, 74, 87), (61, 56, 46, 62), (56, 1, 0, 43), (46, 43, 64, 83), (1, 56, 61, 3), (127, 123, 60, 85, 124, 125), (134, 136, 85, 31, 145, 144, 146, 147, 135), (141, 145, 31, 4, 151, 153, 154, 155, 152, 149, 129, 126, 137, 132, 133, 135, 147, 143, 140, 142), (151, 4, 60, 123, 121, 122, 129, 149, 150, 148), (139, 137, 126, 124, 85, 136, 138), (3, 61, 60, 4), (24, 2, 14, 41), (41, 14, 4, 31), (83, 86, 62, 46), (64, 43, 0, 20), (20, 0, 2, 24), (33, 31, 85, 87), (86, 85, 60, 62), (33, 87, 74, 28), (118, 22, 19, 116), (127, 115, 12, 123), (113, 22, 118), (116, 19, 12, 115), (113, 51, 22), (19, 44, 42, 12), (22, 51, 44, 19), (123, 12, 42, 121), (51, 80, 75, 44), (121, 42, 71, 122), (113, 80, 51), (44, 75, 71, 42), (80, 97, 96, 75), (122, 71, 92, 129), (113, 97, 80), (75, 96, 92, 71), (113, 100, 97), (96, 99, 98, 92), (97, 100, 99, 96), (129, 92, 98, 126), (113, 108, 100), (99, 104, 101, 98), (100, 108, 104, 99), (126, 98, 101, 124), (108, 112, 111, 104), (124, 101, 110, 125), (113, 112, 108), (104, 111, 110, 101), (112, 118, 116, 111), (125, 110, 115, 127), (113, 118, 112), (111, 116, 115, 110), (131, 17, 13, 130), (134, 128, 10, 136), (120, 17, 131), (130, 13, 10, 128), (120, 36, 17), (13, 32, 30, 10), (17, 36, 32, 13), (136, 10, 30, 138), (36, 59, 53, 32), (138, 30, 50, 139), (120, 59, 36), (32, 53, 50, 30), (59, 76, 73, 53), (139, 50, 72, 137), (120, 76, 59), (53, 73, 72, 50), (120, 94, 76), (73, 89, 88, 72), (76, 94, 89, 73), (137, 72, 88, 132), (120, 109, 94), (89, 106, 103, 88), (94, 109, 106, 89), (132, 88, 103, 133), (109, 119, 117, 106), (133, 103, 114, 135), (120, 119, 109), (106, 117, 114, 103), (119, 131, 130, 117), (135, 114, 128, 134), (120, 131, 119), (117, 130, 128, 114), (107, 11, 8, 105), (141, 102, 6, 145), (95, 11, 107), (105, 8, 6, 102), (95, 26, 11), (8, 23, 21, 6), (11, 26, 23, 8), (145, 6, 21, 144), (26, 40, 38, 23), (144, 21, 35, 146), (95, 40, 26), (23, 38, 35, 21), (40, 55, 52, 38), (146, 35, 49, 147), (95, 55, 40), (38, 52, 49, 35), (95, 68, 55), (52, 66, 63, 49), (55, 68, 66, 52), (147, 49, 63, 143), (95, 84, 68), (66, 82, 77, 63), (68, 84, 82, 66), (143, 63, 77, 140), (84, 93, 91, 82), (140, 77, 90, 142), (95, 93, 84), (82, 91, 90, 77), (93, 107, 105, 91), (142, 90, 102, 141), (95, 107, 93), (91, 105, 102, 90), (81, 9, 7, 79), (148, 78, 5, 151), (70, 9, 81), (79, 7, 5, 78), (70, 18, 9), (7, 16, 15, 5), (9, 18, 16, 7), (151, 5, 15, 153), (18, 29, 27, 16), (153, 15, 25, 154), (70, 29, 18), (16, 27, 25, 15), (29, 39, 37, 27), (154, 25, 34, 155), (70, 39, 29), (27, 37, 34, 25), (70, 48, 39), (37, 47, 45, 34), (39, 48, 47, 37), (34, 45, 152, 155), (70, 58, 48), (47, 57, 54, 45), (48, 58, 57, 47), (152, 45, 54, 149), (58, 69, 67, 57), (149, 54, 65, 150), (70, 69, 58), (57, 67, 65, 54), (69, 81, 79, 67), (150, 65, 78, 148), (70, 81, 69), (67, 79, 78, 65)])
_uv = me_cube_001.uv_layers.new(name='UVMap')
_uv.uv.foreach_set('vector', [0.8087, 0.1364, 0.8087, 0.1364, 0.8087, 0.1364, 0.8087, 0.1364, 0.8087, 0.1364, 0.8087, 0.1364, 0.8087, 0.1364, 0.8087, 0.1364, 0.8087, 0.1364, 0.8087, 0.1364, 0.8087, 0.1364, 0.8087, 0.1364, 0.8087, 0.1364, 0.8087, 0.1364, 0.8087, 0.1364, 0.8087, 0.1364, 0.8087, 0.1364, 0.8087, 0.1364, 0.8087, 0.1364, 0.8087, 0.1364, 0.8087, 0.1364, 0.8087, 0.1364, 0.8087, 0.1364, 0.8087, 0.1364, 0.8087, 0.1364, 0.8087, 0.1364, 0.8087, 0.1364, 0.8087, 0.1364, 0.8087, 0.1364, 0.8087, 0.1364, 0.8087, 0.1364, 0.8087, 0.1364, 0.8087, 0.1364, 0.8087, 0.1364, 0.8087, 0.1364, 0.8087, 0.1364, 0.8087, 0.1364, 0.8087, 0.1364, 0.8087, 0.1364, 0.8087, 0.1364, 0.8087, 0.1364, 0.8087, 0.1364, 0.8087, 0.1364, 0.8087, 0.1364, 0.8087, 0.1364, 0.8087, 0.1364, 0.8087, 0.1364, 0.8087, 0.1364, 0.8087, 0.1364, 0.8087, 0.1364, 0.8087, 0.1364, 0.8087, 0.1364, 0.8087, 0.1364, 0.8087, 0.1364, 0.8087, 0.1364, 0.8087, 0.1364, 0.8087, 0.1364, 0.8087, 0.1364, 0.8087, 0.1364, 0.8087, 0.1364, 0.8087, 0.1364, 0.8087, 0.1364, 0.8087, 0.1364, 0.8087, 0.1364, 0.8087, 0.1364, 0.8087, 0.1364, 0.8087, 0.1364, 0.8087, 0.1364, 0.8087, 0.1364, 0.8087, 0.1364, 0.8087, 0.1364, 0.8087, 0.1364, 0.8087, 0.1364, 0.8087, 0.1364, 0.8087, 0.1364, 0.8087, 0.1364, 0.8087, 0.1364, 0.8087, 0.1364, 0.8087, 0.1364, 0.8087, 0.1364, 0.8087, 0.1364, 0.8087, 0.1364, 0.8087, 0.1364, 0.8087, 0.1364, 0.8087, 0.1364, 0.8087, 0.1364, 0.8087, 0.1364, 0.8087, 0.1364, 0.8087, 0.1364, 0.8087, 0.1364, 0.8087, 0.1364, 0.8087, 0.1364, 0.8087, 0.1364, 0.8087, 0.1364, 0.8087, 0.1364, 0.8087, 0.1364, 0.8087, 0.1364, 0.8087, 0.1364, 0.8087, 0.1364, 0.8087, 0.1364, 0.8087, 0.1364, 0.8087, 0.1364, 0.8087, 0.1364, 0.8087, 0.1364, 0.8087, 0.1364, 0.8087, 0.1364, 0.8087, 0.1364, 0.8087, 0.1364, 0.8087, 0.1364, 0.8087, 0.1364, 0.8087, 0.1364, 0.8087, 0.1364, 0.8087, 0.1364, 0.8087, 0.1364, 0.8087, 0.1364, 0.8087, 0.1364, 0.8087, 0.1364, 0.8087, 0.1364, 0.8087, 0.1364, 0.8087, 0.1364, 0.8087, 0.1364, 0.8087, 0.1364, 0.8087, 0.1364, 0.8087, 0.1364, 0.8087, 0.1364, 0.8087, 0.1364, 0.8087, 0.1364, 0.8087, 0.1364, 0.8087, 0.1364, 0.8087, 0.1364, 0.8087, 0.1364, 0.8087, 0.1364, 0.8087, 0.1364, 0.8087, 0.1364, 0.8087, 0.1364, 0.8087, 0.1364, 0.8087, 0.1364, 0.8087, 0.1364, 0.8087, 0.1364, 0.8087, 0.1364, 0.8087, 0.1364, 0.8087, 0.1364, 0.8087, 0.1364, 0.8087, 0.1364, 0.8094, 0.03491, 0.8094, 0.03491, 0.8094, 0.03491, 0.8094, 0.03491, 0.8094, 0.03491, 0.8094, 0.03491, 0.8094, 0.03491, 0.8094, 0.03491, 0.8094, 0.03491, 0.8094, 0.03491, 0.8094, 0.03491, 0.8094, 0.03491, 0.8094, 0.03491, 0.8094, 0.03491, 0.8094, 0.03491, 0.8094, 0.03491, 0.8094, 0.03491, 0.8094, 0.03491, 0.8094, 0.03491, 0.8094, 0.03491, 0.8094, 0.03491, 0.8094, 0.03491, 0.8094, 0.03491, 0.8094, 0.03491, 0.8094, 0.03491, 0.8094, 0.03491, 0.8094, 0.03491, 0.8094, 0.03491, 0.8094, 0.03491, 0.8094, 0.03491, 0.8094, 0.03491, 0.8094, 0.03491, 0.8094, 0.03491, 0.8094, 0.03491, 0.8094, 0.03491, 0.8094, 0.03491, 0.8094, 0.03491, 0.8094, 0.03491, 0.8094, 0.03491, 0.8094, 0.03491, 0.8094, 0.03491, 0.8094, 0.03491, 0.8094, 0.03491, 0.8094, 0.03491, 0.8094, 0.03491, 0.8094, 0.03491, 0.8094, 0.03491, 0.8094, 0.03491, 0.8094, 0.03491, 0.8094, 0.03491, 0.8094, 0.03491, 0.8094, 0.03491, 0.8094, 0.03491, 0.8094, 0.03491, 0.8094, 0.03491, 0.8094, 0.03491, 0.8094, 0.03491, 0.8094, 0.03491, 0.8094, 0.03491, 0.8094, 0.03491, 0.8094, 0.03491, 0.8094, 0.03491, 0.8094, 0.03491, 0.8094, 0.03491, 0.8094, 0.03491, 0.8094, 0.03491, 0.8094, 0.03491, 0.8094, 0.03491, 0.8094, 0.03491, 0.8094, 0.03491, 0.8094, 0.03491, 0.8094, 0.03491, 0.8094, 0.03491, 0.8094, 0.03491, 0.8094, 0.03491, 0.8094, 0.03491, 0.8094, 0.03491, 0.8094, 0.03491, 0.8094, 0.03491, 0.8094, 0.03491, 0.8094, 0.03491, 0.8094, 0.03491, 0.8094, 0.03491, 0.8094, 0.03491, 0.8094, 0.03491, 0.8094, 0.03491, 0.8094, 0.03491, 0.8094, 0.03491, 0.8094, 0.03491, 0.8094, 0.03491, 0.8094, 0.03491, 0.8094, 0.03491, 0.8094, 0.03491, 0.8094, 0.03491, 0.8094, 0.03491, 0.8094, 0.03491, 0.8094, 0.03491, 0.8094, 0.03491, 0.8094, 0.03491, 0.8094, 0.03491, 0.8094, 0.03491, 0.8094, 0.03491, 0.8094, 0.03491, 0.8094, 0.03491, 0.8094, 0.03491, 0.8094, 0.03491, 0.8094, 0.03491, 0.8094, 0.03491, 0.8094, 0.03491, 0.8094, 0.03491, 0.8094, 0.03491, 0.8094, 0.03491, 0.8094, 0.03491, 0.8094, 0.03491, 0.8094, 0.03491, 0.8094, 0.03491, 0.8094, 0.03491, 0.8094, 0.03491, 0.8094, 0.03491, 0.8094, 0.03491, 0.8094, 0.03491, 0.8094, 0.03491, 0.8094, 0.03491, 0.8094, 0.03491, 0.8094, 0.03491, 0.8094, 0.03491, 0.8094, 0.03491, 0.8094, 0.03491, 0.8094, 0.03491, 0.8094, 0.03491, 0.8094, 0.03491, 0.8094, 0.03491, 0.8094, 0.03491, 0.8094, 0.03491, 0.8094, 0.03491, 0.8094, 0.03491, 0.8094, 0.03491, 0.8094, 0.03491, 0.8094, 0.03491, 0.8094, 0.03491, 0.8094, 0.03491, 0.8094, 0.03491, 0.8094, 0.03491, 0.8094, 0.03491, 0.8094, 0.03491, 0.8094, 0.03491, 0.8094, 0.03491, 0.8094, 0.03491, 0.8094, 0.03491, 0.8094, 0.03491, 0.8094, 0.03491, 0.8094, 0.03491, 0.8094, 0.03491, 0.8094, 0.03491, 0.8094, 0.03491, 0.8094, 0.03491, 0.8094, 0.03491, 0.8094, 0.03491, 0.8094, 0.03491, 0.8094, 0.03491, 0.8094, 0.03491, 0.8094, 0.03491, 0.8094, 0.03491, 0.8094, 0.03491, 0.8094, 0.03491, 0.8094, 0.03491, 0.8094, 0.03491, 0.8094, 0.03491, 0.8094, 0.03491, 0.8094, 0.03491, 0.8094, 0.03491, 0.8094, 0.03491, 0.8094, 0.03491, 0.8094, 0.03491, 0.8094, 0.03491, 0.8094, 0.03491, 0.8094, 0.03491, 0.8094, 0.03491, 0.8094, 0.03491, 0.8094, 0.03491, 0.8094, 0.03491, 0.8094, 0.03491, 0.8094, 0.03491, 0.8094, 0.03491, 0.8094, 0.03491, 0.8094, 0.03491, 0.8094, 0.03491, 0.8094, 0.03491, 0.8094, 0.03491, 0.8094, 0.03491, 0.8094, 0.03491, 0.8094, 0.03491, 0.8094, 0.03491, 0.8094, 0.03491, 0.8094, 0.03491, 0.8094, 0.03491, 0.8094, 0.03491, 0.8094, 0.03491, 0.8094, 0.03491, 0.8094, 0.03491, 0.8094, 0.03491, 0.8094, 0.03491, 0.8094, 0.03491, 0.8094, 0.03491, 0.8094, 0.03491, 0.8094, 0.03491, 0.8094, 0.03491, 0.8094, 0.03491, 0.8094, 0.03491, 0.8094, 0.03491, 0.8094, 0.03491, 0.8094, 0.03491, 0.8094, 0.03491, 0.8094, 0.03491, 0.8094, 0.03491, 0.8094, 0.03491, 0.8094, 0.03491, 0.8094, 0.03491, 0.8094, 0.03491, 0.8094, 0.03491, 0.8094, 0.03491, 0.8094, 0.03491, 0.8094, 0.03491, 0.8094, 0.03491, 0.8094, 0.03491, 0.8094, 0.03491, 0.8094, 0.03491, 0.8094, 0.03491, 0.8094, 0.03491, 0.8094, 0.03491, 0.8094, 0.03491, 0.8094, 0.03491, 0.8094, 0.03491, 0.8094, 0.03491, 0.8094, 0.03491, 0.8094, 0.03491, 0.8094, 0.03491, 0.8094, 0.03491, 0.8094, 0.03491, 0.8094, 0.03491, 0.8094, 0.03491, 0.8094, 0.03491, 0.8094, 0.03491, 0.8094, 0.03491, 0.8094, 0.03491, 0.8094, 0.03491, 0.8094, 0.03491, 0.8094, 0.03491, 0.8094, 0.03491, 0.8094, 0.03491, 0.8094, 0.03491, 0.8094, 0.03491, 0.8094, 0.03491, 0.8094, 0.03491, 0.8094, 0.03491, 0.8094, 0.03491, 0.8094, 0.03491, 0.8094, 0.03491, 0.8094, 0.03491, 0.8094, 0.03491, 0.8094, 0.03491, 0.8094, 0.03491, 0.8094, 0.03491, 0.8094, 0.03491, 0.8094, 0.03491, 0.8094, 0.03491, 0.8094, 0.03491, 0.8094, 0.03491, 0.8094, 0.03491, 0.8094, 0.03491, 0.8094, 0.03491, 0.8094, 0.03491, 0.8094, 0.03491, 0.8094, 0.03491, 0.8094, 0.03491, 0.8094, 0.03491, 0.8094, 0.03491, 0.8094, 0.03491, 0.8094, 0.03491, 0.8094, 0.03491, 0.8094, 0.03491, 0.8094, 0.03491, 0.8094, 0.03491, 0.8094, 0.03491, 0.8094, 0.03491, 0.8094, 0.03491, 0.8094, 0.03491, 0.8094, 0.03491, 0.8094, 0.03491, 0.8094, 0.03491, 0.8094, 0.03491, 0.8094, 0.03491, 0.8094, 0.03491, 0.8094, 0.03491, 0.8094, 0.03491, 0.8094, 0.03491, 0.8094, 0.03491, 0.8094, 0.03491, 0.8094, 0.03491, 0.8094, 0.03491, 0.8094, 0.03491, 0.8094, 0.03491, 0.8094, 0.03491, 0.8094, 0.03491, 0.8094, 0.03491, 0.8094, 0.03491, 0.8094, 0.03491, 0.8094, 0.03491, 0.8094, 0.03491, 0.8094, 0.03491, 0.8094, 0.03491, 0.8094, 0.03491, 0.8094, 0.03491, 0.8094, 0.03491, 0.8094, 0.03491, 0.8094, 0.03491, 0.8094, 0.03491, 0.8094, 0.03491, 0.8094, 0.03491, 0.8094, 0.03491, 0.8094, 0.03491, 0.8094, 0.03491, 0.8094, 0.03491, 0.8094, 0.03491, 0.8094, 0.03491, 0.8094, 0.03491, 0.8094, 0.03491, 0.8094, 0.03491, 0.8094, 0.03491, 0.8094, 0.03491, 0.8094, 0.03491, 0.8094, 0.03491, 0.8094, 0.03491, 0.8094, 0.03491, 0.8094, 0.03491, 0.8094, 0.03491, 0.8094, 0.03491, 0.8094, 0.03491, 0.8094, 0.03491, 0.8094, 0.03491, 0.8094, 0.03491, 0.8094, 0.03491, 0.8094, 0.03491, 0.8094, 0.03491, 0.8094, 0.03491, 0.8094, 0.03491, 0.8094, 0.03491, 0.8094, 0.03491, 0.8094, 0.03491, 0.8094, 0.03491, 0.8094, 0.03491, 0.8094, 0.03491, 0.8094, 0.03491, 0.8094, 0.03491, 0.8094, 0.03491, 0.8094, 0.03491, 0.8094, 0.03491, 0.8094, 0.03491, 0.8094, 0.03491, 0.8094, 0.03491, 0.8094, 0.03491, 0.8094, 0.03491, 0.8094, 0.03491, 0.8094, 0.03491, 0.8094, 0.03491, 0.8094, 0.03491, 0.8094, 0.03491, 0.8094, 0.03491, 0.8094, 0.03491, 0.8094, 0.03491, 0.8094, 0.03491, 0.8094, 0.03491, 0.8094, 0.03491, 0.8094, 0.03491, 0.8094, 0.03491, 0.8094, 0.03491, 0.8094, 0.03491, 0.8094, 0.03491, 0.8094, 0.03491, 0.8094, 0.03491, 0.8094, 0.03491, 0.8094, 0.03491, 0.8094, 0.03491, 0.8094, 0.03491, 0.8094, 0.03491, 0.8094, 0.03491, 0.8094, 0.03491, 0.8094, 0.03491, 0.8094, 0.03491, 0.8094, 0.03491, 0.8094, 0.03491, 0.8094, 0.03491, 0.8094, 0.03491, 0.8094, 0.03491, 0.8094, 0.03491, 0.8094, 0.03491, 0.8094, 0.03491, 0.8094, 0.03491, 0.8094, 0.03491, 0.8094, 0.03491, 0.8094, 0.03491, 0.8094, 0.03491, 0.8094, 0.03491, 0.8094, 0.03491, 0.8094, 0.03491, 0.8094, 0.03491, 0.8094, 0.03491, 0.8094, 0.03491, 0.8094, 0.03491, 0.8094, 0.03491, 0.8094, 0.03491, 0.8094, 0.03491, 0.8094, 0.03491, 0.8094, 0.03491, 0.8094, 0.03491, 0.8094, 0.03491, 0.8094, 0.03491, 0.8094, 0.03491, 0.8094, 0.03491, 0.8094, 0.03491, 0.8094, 0.03491, 0.8094, 0.03491, 0.8094, 0.03491, 0.8094, 0.03491, 0.8094, 0.03491, 0.8094, 0.03491, 0.8094, 0.03491, 0.8094, 0.03491, 0.8094, 0.03491, 0.8094, 0.03491, 0.8094, 0.03491, 0.8094, 0.03491, 0.8094, 0.03491, 0.8094, 0.03491, 0.8094, 0.03491, 0.8094, 0.03491, 0.8094, 0.03491, 0.8094, 0.03491, 0.8094, 0.03491, 0.8094, 0.03491, 0.8094, 0.03491, 0.8094, 0.03491, 0.8094, 0.03491, 0.8094, 0.03491, 0.8094, 0.03491, 0.8094, 0.03491, 0.8094, 0.03491, 0.8094, 0.03491, 0.8094, 0.03491, 0.8094, 0.03491, 0.8094, 0.03491, 0.8094, 0.03491, 0.8094, 0.03491, 0.8094, 0.03491, 0.8094, 0.03491, 0.8094, 0.03491, 0.8094, 0.03491, 0.8094, 0.03491, 0.8094, 0.03491, 0.8094, 0.03491, 0.8094, 0.03491, 0.8094, 0.03491, 0.8094, 0.03491, 0.8094, 0.03491, 0.8094, 0.03491, 0.8094, 0.03491, 0.8094, 0.03491, 0.8094, 0.03491, 0.8094, 0.03491, 0.8094, 0.03491, 0.8094, 0.03491, 0.8094, 0.03491, 0.8094, 0.03491, 0.8094, 0.03491, 0.8094, 0.03491, 0.8094, 0.03491, 0.8094, 0.03491, 0.8094, 0.03491, 0.8094, 0.03491, 0.8094, 0.03491])
me_cube_001.materials.append(mat_imphenziapixpal_001)
me_cube_001.update()

# ---- objects
ob_sphere = bpy.data.objects.new('Sphere', me_sphere_001)
ob_sphere_001 = bpy.data.objects.new('Sphere.001', me_sphere_003)
ob_sphere_002 = bpy.data.objects.new('Sphere.002', me_sphere_004)
ob_sphere_003 = bpy.data.objects.new('Sphere.003', me_sphere_005)
ob_camera = bpy.data.objects.new('Camera', cam_camera)
ob_light = bpy.data.objects.new('Light', light_light)
ob_d4cube = bpy.data.objects.new('D4Cube', me_cube_001)

# ---- transforms, parenting, visibility, modifiers, constraints
ob_sphere.location = (0.0, 0.0, 1.0)
ob_sphere.rotation_euler = (-2.063e-08, 1.304e-07, -3.139e-07)
ob_sphere_001.location = (0.0, 0.0, 1.0)
ob_sphere_001.rotation_euler = (1.304e-07, 2.063e-08, 1.571)
ob_sphere_002.location = (0.0, 0.0, 1.0)
ob_sphere_002.rotation_euler = (2.063e-08, -1.304e-07, 3.142)
ob_sphere_003.location = (0.0, 0.0, 1.0)
ob_sphere_003.rotation_euler = (-1.304e-07, -2.063e-08, 4.712)
ob_camera.location = (7.359, -6.926, 4.958)
ob_camera.rotation_euler = (1.109, 0.0, 0.8149)
ob_camera.lock_rotations_4d = False
ob_camera.empty_display_type = 'ARROWS'
ob_camera.color = (0.0, 0.0, 0.0, 0.0)
ob_camera.display_type = 'WIRE'
ob_camera.lineart.crease_threshold = 0.0
ob_light.location = (4.076, 1.005, 5.904)
ob_light.rotation_euler = (0.6503, 0.05522, 1.866)
ob_light.lock_rotations_4d = False
ob_light.empty_display_type = 'ARROWS'
ob_light.color = (0.0, 0.0, 0.0, 0.0)
ob_light.lineart.crease_threshold = 0.0
ob_d4cube.location = (3.714e-08, 0.0, 0.5)
ob_d4cube.rotation_euler = (-3.142, 1.038e-14, 1.571)

# ---- collection membership
scene.collection.objects.link(ob_sphere)
scene.collection.objects.link(ob_sphere_001)
scene.collection.objects.link(ob_sphere_002)
scene.collection.objects.link(ob_sphere_003)
col_extras.objects.link(ob_camera)
col_extras.objects.link(ob_light)
col_export.objects.link(ob_d4cube)

# ---- scene / render settings (as saved in the file)
scene.camera = ob_camera
scene.frame_start = 1; scene.frame_end = 250; scene.frame_set(1)
scene.render.engine = 'BLENDER_EEVEE_NEXT'
scene.cycles.sampling_pattern = 'TABULATED_SOBOL'
scene.view_settings.view_transform = 'Filmic'
bpy.context.view_layer.update()
